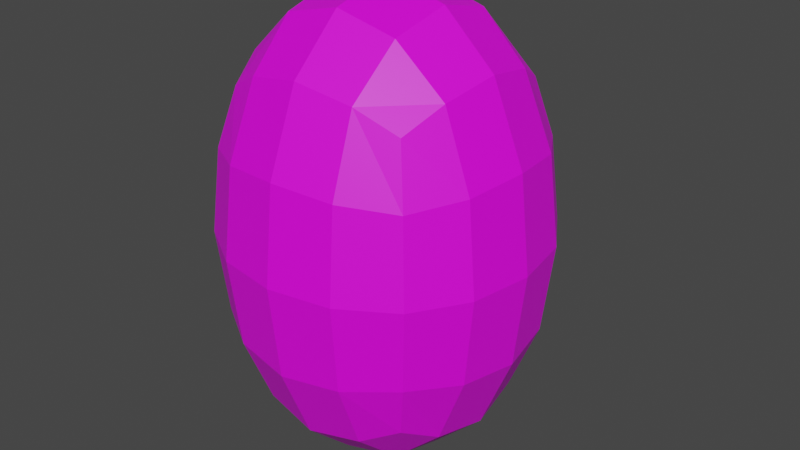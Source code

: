 # Source: ball.blend  (saved by Blender 3.3.6; exported with 4.5.12 LTS)
import bpy
from mathutils import Matrix  # noqa: F401  (used for matrix-valued properties, if any)

bpy.ops.wm.read_factory_settings(use_empty=True)
scene = bpy.context.scene
scene.name = 'Scene'

# ---- collections
col_collection = bpy.data.collections.new('Collection'); scene.collection.children.link(col_collection)

# ---- images (referenced by path relative to the original .blend; pixels are not part of the script)
import os
ASSET_DIR = os.environ.get("B2B_ASSET_DIR", "")  # directory of the original .blend (textures are referenced by path, not embedded)
HERE = os.path.dirname(os.path.abspath(__file__))  # packed textures are extracted next to this script under _unpacked/

def load_image(name, relpath, width, height, colorspace="sRGB"):
    """Load a texture the original file referenced (path relative to the .blend, or extracted next to this script)."""
    p = next((c for c in (os.path.join(HERE, relpath), os.path.join(ASSET_DIR, relpath)) if relpath and os.path.exists(c)), "")
    if p:
        img = bpy.data.images.load(p, check_existing=True)
        img.name = name
    else:  # same state as the original file: an image datablock whose file is absent (Cycles renders it pink)
        img = bpy.data.images.new(name, width, height)
        img.source = "FILE"
        img.filepath = "//" + (relpath or name)
    img.colorspace_settings.name = colorspace
    return img
img_image = load_image('image', 'image.png', 1024, 1024, 'sRGB')

# ---- materials (node trees are filled in below, after node groups)
mat_x = bpy.data.materials.new('材质')
mat_x.use_transparent_shadow = False
mat_x.preview_render_type = 'FLAT'

# ---- material node trees
mat_x.use_nodes = True; mat_x.node_tree.nodes.clear()
_N = mat_x.node_tree.nodes; _L = mat_x.node_tree.links
n0 = _N.new('ShaderNodeBsdfPrincipled'); n0.name = 'Principled BSDF'; n0.location = (10, 300)
n0.distribution = 'GGX'
n0.subsurface_method = 'RANDOM_WALK_SKIN'
n0.inputs[3].default_value = 1.45
n0.inputs[27].default_value = (0.0, 0.0, 0.0, 1.0)
n0.inputs[28].default_value = 1.0
n1 = _N.new('ShaderNodeOutputMaterial'); n1.name = 'Material Output'; n1.location = (300, 300)
n2 = _N.new('ShaderNodeTexImage'); n2.name = '图像纹理'; n2.location = (-460, 329)
n2.image = img_image
_L.new(n0.outputs[0], n1.inputs[0])
_L.new(n2.outputs[0], n0.inputs[0])
n1.is_active_output = True

# ---- world
world_world = bpy.data.worlds.new('World'); scene.world = world_world
world_world.use_nodes = True; world_world.node_tree.nodes.clear()
_N = world_world.node_tree.nodes; _L = world_world.node_tree.links
n0 = _N.new('ShaderNodeOutputWorld'); n0.name = 'World Output'; n0.location = (300, 300)
n1 = _N.new('ShaderNodeBackground'); n1.name = 'Background'; n1.location = (10, 300)
n1.inputs[0].default_value = (0.05088, 0.05088, 0.05088, 1.0)
_L.new(n1.outputs[0], n0.inputs[0])
n0.is_active_output = True
world_world.color = (0.05088, 0.05088, 0.05088)
world_world.use_sun_shadow = False
world_world.sun_shadow_jitter_overblur = 0.0

# ---- meshes
me_cube = bpy.data.meshes.new('Cube')
me_cube.from_pydata([(0.5, 0.5, 1.34), (0.5, 0.5, 0.3395), (0.5, -0.5, 1.34), (0.5, -0.5, 0.3395), (-0.5, 0.5, 1.34), (-0.5, 0.5, 0.3395), (-0.5, -0.5, 1.34), (-0.5, -0.5, 0.3395), (-0.5729, 0.2966, 0.2666), (-0.6096, 2.328e-08, 0.2299), (-0.5729, -0.2966, 0.2666), (0.2966, 0.5729, 0.2666), (5.588e-09, 0.6096, 0.2299), (-0.2966, 0.5729, 0.2666), (0.5729, 0.5729, 1.136), (0.6096, 0.6096, 0.8395), (0.5729, 0.5729, 0.5429), (-0.5729, -0.5729, 0.5429), (-0.6096, -0.6096, 0.8395), (-0.5729, -0.5729, 1.136), (0.5729, -0.5729, 1.136), (0.6096, -0.6096, 0.8395), (0.5729, -0.5729, 0.5429), (-0.5729, 0.5729, 1.136), (-0.6096, 0.6096, 0.8395), (-0.5729, 0.5729, 0.5429), (0.2966, -0.5729, 1.412), (-1.863e-09, -0.6096, 1.449), (-0.2966, -0.5729, 1.412), (0.5729, 0.2966, 1.412), (0.6096, 5.588e-09, 1.449), (0.5729, -0.2966, 1.412), (-0.2966, -0.5729, 0.2666), (-9.313e-10, -0.6096, 0.2299), (0.2966, -0.5729, 0.2666), (-0.5729, -0.2966, 1.412), (-0.6096, 1.397e-08, 1.449), (-0.5729, 0.2966, 1.412), (-0.2966, 0.5729, 1.412), (1.863e-09, 0.6096, 1.449), (0.2966, 0.5729, 1.412), (0.5729, -0.2966, 0.2666), (0.6096, 5.588e-09, 0.2299), (0.5729, 0.2966, 0.2666), (0.3162, 0.3162, 1.568), (5.588e-09, 0.3331, 1.621), (-0.3162, 0.3162, 1.568), (0.3331, 9.313e-10, 1.621), (-6.519e-09, 1.583e-08, 1.679), (-0.3331, 1.304e-08, 1.621), (0.3162, -0.3162, 1.568), (-1.118e-08, -0.3331, 1.621), (-0.3162, -0.3162, 1.568), (0.3162, -0.729, 0.5233), (0.3331, -0.7818, 0.8395), (0.3162, -0.729, 1.156), (-1.024e-08, -0.7818, 0.5064), (1.304e-08, -0.8395, 0.8395), (9.313e-09, -0.7818, 1.173), (-0.3162, -0.729, 0.5233), (-0.3331, -0.7818, 0.8395), (-0.3162, -0.729, 1.156), (-0.729, -0.3162, 0.5233), (-0.7818, -0.3331, 0.8395), (-0.729, -0.3162, 1.156), (-0.7818, 3.26e-08, 0.5064), (-0.8395, 1.77e-08, 0.8395), (-0.7818, 5.588e-09, 1.173), (-0.729, 0.3162, 0.5233), (-0.7818, 0.3331, 0.8395), (-0.729, 0.3162, 1.156), (-0.3162, 0.3162, 0.1105), (-7.451e-09, 0.3331, 0.05768), (0.3162, 0.3162, 0.1105), (-0.3331, -6.519e-09, 0.05768), (0.0, 1.863e-09, -5.96e-08), (0.3331, 1.304e-08, 0.05768), (-0.3162, -0.3162, 0.1105), (1.49e-08, -0.3331, 0.05768), (0.3162, -0.3162, 0.1105), (0.729, 0.3162, 0.5233), (0.7818, 0.3331, 0.8395), (0.729, 0.3162, 1.156), (0.7818, -6.519e-09, 0.5064), (0.8395, 1.676e-08, 0.8395), (0.7818, 1.676e-08, 1.173), (0.729, -0.3162, 0.5233), (0.7818, -0.3331, 0.8395), (0.729, -0.3162, 1.156), (-0.3162, 0.729, 0.5233), (-0.3331, 0.7818, 0.8395), (-0.3162, 0.729, 1.156), (2.142e-08, 0.7818, 0.5064), (1.304e-08, 0.8395, 0.8395), (-5.588e-09, 0.7818, 1.173), (0.3162, 0.729, 0.5233), (0.3331, 0.7818, 0.8395), (0.3162, 0.729, 1.156)], [], [(44, 45, 48, 47), (45, 46, 49, 48), (47, 48, 51, 50), (48, 49, 52, 51), (0, 40, 44, 29), (40, 39, 45, 44), (39, 38, 46, 45), (38, 4, 37, 46), (46, 37, 36, 49), (49, 36, 35, 52), (52, 35, 6, 28), (51, 52, 28, 27), (50, 51, 27, 26), (31, 50, 26, 2), (30, 47, 50, 31), (29, 44, 47, 30), (53, 54, 57, 56), (54, 55, 58, 57), (56, 57, 60, 59), (57, 58, 61, 60), (3, 22, 53, 34), (22, 21, 54, 53), (21, 20, 55, 54), (20, 2, 26, 55), (55, 26, 27, 58), (58, 27, 28, 61), (61, 28, 6, 19), (60, 61, 19, 18), (59, 60, 18, 17), (32, 59, 17, 7), (33, 56, 59, 32), (34, 53, 56, 33), (62, 63, 66, 65), (63, 64, 67, 66), (65, 66, 69, 68), (66, 67, 70, 69), (7, 17, 62, 10), (17, 18, 63, 62), (18, 19, 64, 63), (19, 6, 35, 64), (64, 35, 36, 67), (67, 36, 37, 70), (70, 37, 4, 23), (69, 70, 23, 24), (68, 69, 24, 25), (8, 68, 25, 5), (9, 65, 68, 8), (10, 62, 65, 9), (71, 72, 75, 74), (72, 73, 76, 75), (74, 75, 78, 77), (75, 76, 79, 78), (5, 13, 71, 8), (13, 12, 72, 71), (12, 11, 73, 72), (11, 1, 43, 73), (73, 43, 42, 76), (76, 42, 41, 79), (79, 41, 3, 34), (78, 79, 34, 33), (77, 78, 33, 32), (10, 77, 32, 7), (9, 74, 77, 10), (8, 71, 74, 9), (80, 81, 84, 83), (81, 82, 85, 84), (83, 84, 87, 86), (84, 85, 88, 87), (1, 16, 80, 43), (16, 15, 81, 80), (15, 14, 82, 81), (14, 0, 29, 82), (82, 29, 30, 85), (85, 30, 31, 88), (88, 31, 2, 20), (87, 88, 20, 21), (86, 87, 21, 22), (41, 86, 22, 3), (42, 83, 86, 41), (43, 80, 83, 42), (89, 90, 93, 92), (90, 91, 94, 93), (92, 93, 96, 95), (93, 94, 97, 96), (5, 25, 89, 13), (25, 24, 90, 89), (24, 23, 91, 90), (23, 4, 38, 91), (91, 38, 39, 94), (94, 39, 40, 97), (97, 40, 0, 14), (96, 97, 14, 15), (95, 96, 15, 16), (11, 95, 16, 1), (12, 92, 95, 11), (13, 89, 92, 12)])
_uv = me_cube.uv_layers.new(name='UVMap')
_uv.uv.foreach_set('vector', [0.2939, 0.2574, 0.2687, 0.2764, 0.25, 0.25, 0.2764, 0.2313, 0.2687, 0.2764, 0.2426, 0.2939, 0.2236, 0.2687, 0.25, 0.25, 0.2764, 0.2313, 0.25, 0.25, 0.2313, 0.2236, 0.2574, 0.2061, 0.25, 0.25, 0.2236, 0.2687, 0.2061, 0.2426, 0.2313, 0.2236, 0.3309, 0.2637, 0.313, 0.2826, 0.2939, 0.2574, 0.3202, 0.24, 0.313, 0.2826, 0.2876, 0.3029, 0.2687, 0.2764, 0.2939, 0.2574, 0.2876, 0.3029, 0.26, 0.3202, 0.2426, 0.2939, 0.2687, 0.2764, 0.26, 0.3202, 0.2363, 0.3309, 0.2174, 0.313, 0.2426, 0.2939, 0.2426, 0.2939, 0.2174, 0.313, 0.1971, 0.2876, 0.2236, 0.2687, 0.2236, 0.2687, 0.1971, 0.2876, 0.1798, 0.26, 0.2061, 0.2426, 0.2061, 0.2426, 0.1798, 0.26, 0.1691, 0.2363, 0.187, 0.2174, 0.2313, 0.2236, 0.2061, 0.2426, 0.187, 0.2174, 0.2124, 0.1971, 0.2574, 0.2061, 0.2313, 0.2236, 0.2124, 0.1971, 0.24, 0.1798, 0.2826, 0.187, 0.2574, 0.2061, 0.24, 0.1798, 0.2637, 0.1691, 0.3029, 0.2124, 0.2764, 0.2313, 0.2574, 0.2061, 0.2826, 0.187, 0.3202, 0.24, 0.2939, 0.2574, 0.2764, 0.2313, 0.3029, 0.2124, 0.8659, 0.2746, 0.9224, 0.2868, 0.8956, 0.3534, 0.8437, 0.3166, 0.2167, 0.09378, 0.2277, 0.145, 0.1897, 0.165, 0.1563, 0.1181, 0.8437, 0.3166, 0.8956, 0.3534, 0.8415, 0.4006, 0.8114, 0.3513, 0.1563, 0.1181, 0.1897, 0.165, 0.1582, 0.1943, 0.1135, 0.1671, 0.8393, 0.2349, 0.8709, 0.2295, 0.8659, 0.2746, 0.8275, 0.2611, 0.8709, 0.2295, 0.9224, 0.2208, 0.9224, 0.2868, 0.8659, 0.2746, 0.2765, 0.09378, 0.2686, 0.1404, 0.2277, 0.145, 0.2167, 0.09378, 0.2686, 0.1404, 0.2637, 0.1691, 0.24, 0.1798, 0.2277, 0.145, 0.2277, 0.145, 0.24, 0.1798, 0.2124, 0.1971, 0.1897, 0.165, 0.1897, 0.165, 0.2124, 0.1971, 0.187, 0.2174, 0.1582, 0.1943, 0.1582, 0.1943, 0.187, 0.2174, 0.1691, 0.2363, 0.1404, 0.2314, 0.1135, 0.1671, 0.1582, 0.1943, 0.1404, 0.2314, 0.09378, 0.2235, 0.8114, 0.3513, 0.8415, 0.4006, 0.7792, 0.4224, 0.7705, 0.3709, 0.786, 0.3195, 0.8114, 0.3513, 0.7705, 0.3709, 0.7651, 0.3393, 0.8084, 0.2914, 0.8437, 0.3166, 0.8114, 0.3513, 0.786, 0.3195, 0.8275, 0.2611, 0.8659, 0.2746, 0.8437, 0.3166, 0.8084, 0.2914, 0.7254, 0.3659, 0.7132, 0.4224, 0.6466, 0.3956, 0.6834, 0.3437, 0.09378, 0.2833, 0.145, 0.2723, 0.165, 0.3103, 0.1181, 0.3437, 0.6834, 0.3437, 0.6466, 0.3956, 0.5994, 0.3415, 0.6487, 0.3114, 0.1181, 0.3437, 0.165, 0.3103, 0.1943, 0.3418, 0.1671, 0.3865, 0.7651, 0.3393, 0.7705, 0.3709, 0.7254, 0.3659, 0.7389, 0.3275, 0.7705, 0.3709, 0.7792, 0.4224, 0.7132, 0.4224, 0.7254, 0.3659, 0.09378, 0.2235, 0.1404, 0.2314, 0.145, 0.2723, 0.09378, 0.2833, 0.1404, 0.2314, 0.1691, 0.2363, 0.1798, 0.26, 0.145, 0.2723, 0.145, 0.2723, 0.1798, 0.26, 0.1971, 0.2876, 0.165, 0.3103, 0.165, 0.3103, 0.1971, 0.2876, 0.2174, 0.313, 0.1943, 0.3418, 0.1943, 0.3418, 0.2174, 0.313, 0.2363, 0.3309, 0.2314, 0.3596, 0.1671, 0.3865, 0.1943, 0.3418, 0.2314, 0.3596, 0.2235, 0.4062, 0.6487, 0.3114, 0.5994, 0.3415, 0.5776, 0.2792, 0.6291, 0.2705, 0.6805, 0.286, 0.6487, 0.3114, 0.6291, 0.2705, 0.6607, 0.2651, 0.7086, 0.3084, 0.6834, 0.3437, 0.6487, 0.3114, 0.6805, 0.286, 0.7389, 0.3275, 0.7254, 0.3659, 0.6834, 0.3437, 0.7086, 0.3084, 0.7016, 0.2582, 0.7209, 0.2293, 0.75, 0.25, 0.7293, 0.2791, 0.7209, 0.2293, 0.7418, 0.2016, 0.7707, 0.2209, 0.75, 0.25, 0.7293, 0.2791, 0.75, 0.25, 0.7791, 0.2707, 0.7582, 0.2984, 0.75, 0.25, 0.7707, 0.2209, 0.7984, 0.2418, 0.7791, 0.2707, 0.6607, 0.2651, 0.6725, 0.2389, 0.7016, 0.2582, 0.6805, 0.286, 0.6725, 0.2389, 0.6916, 0.2086, 0.7209, 0.2293, 0.7016, 0.2582, 0.6916, 0.2086, 0.714, 0.1805, 0.7418, 0.2016, 0.7209, 0.2293, 0.714, 0.1805, 0.7349, 0.1607, 0.7611, 0.1725, 0.7418, 0.2016, 0.7418, 0.2016, 0.7611, 0.1725, 0.7914, 0.1916, 0.7707, 0.2209, 0.7707, 0.2209, 0.7914, 0.1916, 0.8195, 0.214, 0.7984, 0.2418, 0.7984, 0.2418, 0.8195, 0.214, 0.8393, 0.2349, 0.8275, 0.2611, 0.7791, 0.2707, 0.7984, 0.2418, 0.8275, 0.2611, 0.8084, 0.2914, 0.7582, 0.2984, 0.7791, 0.2707, 0.8084, 0.2914, 0.786, 0.3195, 0.7389, 0.3275, 0.7582, 0.2984, 0.786, 0.3195, 0.7651, 0.3393, 0.7086, 0.3084, 0.7293, 0.2791, 0.7582, 0.2984, 0.7389, 0.3275, 0.6805, 0.286, 0.7016, 0.2582, 0.7293, 0.2791, 0.7086, 0.3084, 0.7746, 0.1341, 0.7868, 0.07763, 0.8534, 0.1044, 0.8166, 0.1563, 0.4062, 0.2167, 0.355, 0.2277, 0.335, 0.1897, 0.3819, 0.1563, 0.8166, 0.1563, 0.8534, 0.1044, 0.9006, 0.1585, 0.8513, 0.1886, 0.3819, 0.1563, 0.335, 0.1897, 0.3057, 0.1582, 0.3329, 0.1135, 0.7349, 0.1607, 0.7295, 0.1291, 0.7746, 0.1341, 0.7611, 0.1725, 0.7295, 0.1291, 0.7208, 0.07763, 0.7868, 0.07763, 0.7746, 0.1341, 0.4062, 0.2765, 0.3596, 0.2686, 0.355, 0.2277, 0.4062, 0.2167, 0.3596, 0.2686, 0.3309, 0.2637, 0.3202, 0.24, 0.355, 0.2277, 0.355, 0.2277, 0.3202, 0.24, 0.3029, 0.2124, 0.335, 0.1897, 0.335, 0.1897, 0.3029, 0.2124, 0.2826, 0.187, 0.3057, 0.1582, 0.3057, 0.1582, 0.2826, 0.187, 0.2637, 0.1691, 0.2686, 0.1404, 0.3329, 0.1135, 0.3057, 0.1582, 0.2686, 0.1404, 0.2765, 0.09378, 0.8513, 0.1886, 0.9006, 0.1585, 0.9224, 0.2208, 0.8709, 0.2295, 0.8195, 0.214, 0.8513, 0.1886, 0.8709, 0.2295, 0.8393, 0.2349, 0.7914, 0.1916, 0.8166, 0.1563, 0.8513, 0.1886, 0.8195, 0.214, 0.7611, 0.1725, 0.7746, 0.1341, 0.8166, 0.1563, 0.7914, 0.1916, 0.6341, 0.2254, 0.5776, 0.2132, 0.6044, 0.1466, 0.6563, 0.1834, 0.2833, 0.4062, 0.2723, 0.355, 0.3103, 0.335, 0.3437, 0.3819, 0.6563, 0.1834, 0.6044, 0.1466, 0.6585, 0.09937, 0.6886, 0.1487, 0.3437, 0.3819, 0.3103, 0.335, 0.3418, 0.3057, 0.3865, 0.3329, 0.6607, 0.2651, 0.6291, 0.2705, 0.6341, 0.2254, 0.6725, 0.2389, 0.6291, 0.2705, 0.5776, 0.2792, 0.5776, 0.2132, 0.6341, 0.2254, 0.2235, 0.4062, 0.2314, 0.3596, 0.2723, 0.355, 0.2833, 0.4062, 0.2314, 0.3596, 0.2363, 0.3309, 0.26, 0.3202, 0.2723, 0.355, 0.2723, 0.355, 0.26, 0.3202, 0.2876, 0.3029, 0.3103, 0.335, 0.3103, 0.335, 0.2876, 0.3029, 0.313, 0.2826, 0.3418, 0.3057, 0.3418, 0.3057, 0.313, 0.2826, 0.3309, 0.2637, 0.3596, 0.2686, 0.3865, 0.3329, 0.3418, 0.3057, 0.3596, 0.2686, 0.4062, 0.2765, 0.6886, 0.1487, 0.6585, 0.09937, 0.7208, 0.07763, 0.7295, 0.1291, 0.714, 0.1805, 0.6886, 0.1487, 0.7295, 0.1291, 0.7349, 0.1607, 0.6916, 0.2086, 0.6563, 0.1834, 0.6886, 0.1487, 0.714, 0.1805, 0.6725, 0.2389, 0.6341, 0.2254, 0.6563, 0.1834, 0.6916, 0.2086])
_ca = me_cube.color_attributes.new('顶点色', 'BYTE_COLOR', 'CORNER')
_ca.data.foreach_set('color', [1.0, 1.0, 1.0, 1.0, 1.0, 1.0, 1.0, 1.0, 1.0, 1.0, 1.0, 1.0, 1.0, 1.0, 1.0, 1.0, 1.0, 1.0, 1.0, 1.0, 1.0, 1.0, 1.0, 1.0, 1.0, 1.0, 1.0, 1.0, 1.0, 1.0, 1.0, 1.0, 1.0, 1.0, 1.0, 1.0, 1.0, 1.0, 1.0, 1.0, 1.0, 1.0, 1.0, 1.0, 1.0, 1.0, 1.0, 1.0, 1.0, 1.0, 1.0, 1.0, 1.0, 1.0, 1.0, 1.0, 1.0, 1.0, 1.0, 1.0, 1.0, 1.0, 1.0, 1.0, 1.0, 1.0, 1.0, 1.0, 1.0, 1.0, 1.0, 1.0, 1.0, 1.0, 1.0, 1.0, 1.0, 1.0, 1.0, 1.0, 1.0, 1.0, 1.0, 1.0, 1.0, 1.0, 1.0, 1.0, 1.0, 1.0, 1.0, 1.0, 1.0, 1.0, 1.0, 1.0, 1.0, 1.0, 1.0, 1.0, 1.0, 1.0, 1.0, 1.0, 1.0, 1.0, 1.0, 1.0, 1.0, 1.0, 1.0, 1.0, 1.0, 1.0, 1.0, 1.0, 1.0, 1.0, 1.0, 1.0, 1.0, 1.0, 1.0, 1.0, 1.0, 1.0, 1.0, 1.0, 1.0, 1.0, 1.0, 1.0, 1.0, 1.0, 1.0, 1.0, 1.0, 1.0, 1.0, 1.0, 1.0, 1.0, 1.0, 1.0, 1.0, 1.0, 1.0, 1.0, 1.0, 1.0, 1.0, 1.0, 1.0, 1.0, 1.0, 1.0, 1.0, 1.0, 1.0, 1.0, 1.0, 1.0, 1.0, 1.0, 1.0, 1.0, 1.0, 1.0, 1.0, 1.0, 1.0, 1.0, 1.0, 1.0, 1.0, 1.0, 1.0, 1.0, 1.0, 1.0, 1.0, 1.0, 1.0, 1.0, 1.0, 1.0, 1.0, 1.0, 1.0, 1.0, 1.0, 1.0, 1.0, 1.0, 1.0, 1.0, 1.0, 1.0, 1.0, 1.0, 1.0, 1.0, 1.0, 1.0, 1.0, 1.0, 1.0, 1.0, 1.0, 1.0, 1.0, 1.0, 1.0, 1.0, 1.0, 1.0, 1.0, 1.0, 1.0, 1.0, 1.0, 1.0, 1.0, 1.0, 1.0, 1.0, 1.0, 1.0, 1.0, 1.0, 1.0, 1.0, 1.0, 1.0, 1.0, 1.0, 1.0, 1.0, 1.0, 1.0, 1.0, 1.0, 1.0, 1.0, 1.0, 1.0, 1.0, 1.0, 1.0, 1.0, 1.0, 1.0, 1.0, 1.0, 1.0, 1.0, 1.0, 1.0, 1.0, 1.0, 1.0, 1.0, 1.0, 1.0, 1.0, 1.0, 1.0, 1.0, 1.0, 1.0, 1.0, 1.0, 1.0, 1.0, 1.0, 1.0, 1.0, 1.0, 1.0, 1.0, 1.0, 1.0, 1.0, 1.0, 1.0, 1.0, 1.0, 1.0, 1.0, 1.0, 1.0, 1.0, 1.0, 1.0, 1.0, 1.0, 1.0, 1.0, 1.0, 1.0, 1.0, 1.0, 1.0, 1.0, 1.0, 1.0, 1.0, 1.0, 1.0, 1.0, 1.0, 1.0, 1.0, 1.0, 1.0, 1.0, 1.0, 1.0, 1.0, 1.0, 1.0, 1.0, 1.0, 1.0, 1.0, 1.0, 1.0, 1.0, 1.0, 1.0, 1.0, 1.0, 1.0, 1.0, 1.0, 1.0, 1.0, 1.0, 1.0, 1.0, 1.0, 1.0, 1.0, 1.0, 1.0, 1.0, 1.0, 1.0, 1.0, 1.0, 1.0, 1.0, 1.0, 1.0, 1.0, 1.0, 1.0, 1.0, 1.0, 1.0, 1.0, 1.0, 1.0, 1.0, 1.0, 1.0, 1.0, 1.0, 1.0, 1.0, 1.0, 1.0, 1.0, 1.0, 1.0, 1.0, 1.0, 1.0, 1.0, 1.0, 1.0, 1.0, 1.0, 1.0, 1.0, 1.0, 1.0, 1.0, 1.0, 1.0, 1.0, 1.0, 1.0, 1.0, 1.0, 1.0, 1.0, 1.0, 1.0, 1.0, 1.0, 1.0, 1.0, 1.0, 1.0, 1.0, 1.0, 1.0, 1.0, 1.0, 1.0, 1.0, 1.0, 1.0, 1.0, 1.0, 1.0, 1.0, 1.0, 1.0, 1.0, 1.0, 1.0, 1.0, 1.0, 1.0, 1.0, 1.0, 1.0, 1.0, 1.0, 1.0, 1.0, 1.0, 1.0, 1.0, 1.0, 1.0, 1.0, 1.0, 1.0, 1.0, 1.0, 1.0, 1.0, 1.0, 1.0, 1.0, 1.0, 1.0, 1.0, 1.0, 1.0, 1.0, 1.0, 1.0, 1.0, 1.0, 1.0, 1.0, 1.0, 1.0, 1.0, 1.0, 1.0, 1.0, 1.0, 1.0, 1.0, 1.0, 1.0, 1.0, 1.0, 1.0, 1.0, 1.0, 1.0, 1.0, 1.0, 1.0, 1.0, 1.0, 1.0, 1.0, 1.0, 1.0, 1.0, 1.0, 1.0, 1.0, 1.0, 1.0, 1.0, 1.0, 1.0, 1.0, 1.0, 1.0, 1.0, 1.0, 1.0, 1.0, 1.0, 1.0, 1.0, 1.0, 1.0, 1.0, 1.0, 1.0, 1.0, 1.0, 1.0, 1.0, 1.0, 1.0, 1.0, 1.0, 1.0, 1.0, 1.0, 1.0, 1.0, 1.0, 1.0, 1.0, 1.0, 1.0, 1.0, 1.0, 1.0, 1.0, 1.0, 1.0, 1.0, 1.0, 1.0, 1.0, 1.0, 1.0, 1.0, 1.0, 1.0, 1.0, 1.0, 1.0, 1.0, 1.0, 1.0, 1.0, 1.0, 1.0, 1.0, 1.0, 1.0, 1.0, 1.0, 1.0, 1.0, 1.0, 1.0, 1.0, 1.0, 1.0, 1.0, 1.0, 1.0, 1.0, 1.0, 1.0, 1.0, 1.0, 1.0, 1.0, 1.0, 1.0, 1.0, 1.0, 1.0, 1.0, 1.0, 1.0, 1.0, 1.0, 1.0, 1.0, 1.0, 1.0, 1.0, 1.0, 1.0, 1.0, 1.0, 1.0, 1.0, 1.0, 1.0, 1.0, 1.0, 1.0, 1.0, 1.0, 1.0, 1.0, 1.0, 1.0, 1.0, 1.0, 1.0, 1.0, 1.0, 1.0, 1.0, 1.0, 1.0, 1.0, 1.0, 1.0, 1.0, 1.0, 1.0, 1.0, 1.0, 1.0, 1.0, 1.0, 1.0, 1.0, 1.0, 1.0, 1.0, 1.0, 1.0, 1.0, 1.0, 1.0, 1.0, 1.0, 1.0, 1.0, 1.0, 1.0, 1.0, 1.0, 1.0, 1.0, 1.0, 1.0, 1.0, 1.0, 1.0, 1.0, 1.0, 1.0, 1.0, 1.0, 1.0, 1.0, 1.0, 1.0, 1.0, 1.0, 1.0, 1.0, 1.0, 1.0, 1.0, 1.0, 1.0, 1.0, 1.0, 1.0, 1.0, 1.0, 1.0, 1.0, 1.0, 1.0, 1.0, 1.0, 1.0, 1.0, 1.0, 1.0, 1.0, 1.0, 1.0, 1.0, 1.0, 1.0, 1.0, 1.0, 1.0, 1.0, 1.0, 1.0, 1.0, 1.0, 1.0, 1.0, 1.0, 1.0, 1.0, 1.0, 1.0, 1.0, 1.0, 1.0, 1.0, 1.0, 1.0, 1.0, 1.0, 1.0, 1.0, 1.0, 1.0, 1.0, 1.0, 1.0, 1.0, 1.0, 1.0, 1.0, 1.0, 1.0, 1.0, 1.0, 1.0, 1.0, 1.0, 1.0, 1.0, 1.0, 1.0, 1.0, 1.0, 1.0, 1.0, 1.0, 1.0, 1.0, 1.0, 1.0, 1.0, 1.0, 1.0, 1.0, 1.0, 1.0, 1.0, 1.0, 1.0, 1.0, 1.0, 1.0, 1.0, 1.0, 1.0, 1.0, 1.0, 1.0, 1.0, 1.0, 1.0, 1.0, 1.0, 1.0, 1.0, 1.0, 1.0, 1.0, 1.0, 1.0, 1.0, 1.0, 1.0, 1.0, 1.0, 1.0, 1.0, 1.0, 1.0, 1.0, 1.0, 1.0, 1.0, 1.0, 1.0, 1.0, 1.0, 1.0, 1.0, 1.0, 1.0, 1.0, 1.0, 1.0, 1.0, 1.0, 1.0, 1.0, 1.0, 1.0, 1.0, 1.0, 1.0, 1.0, 1.0, 1.0, 1.0, 1.0, 1.0, 1.0, 1.0, 1.0, 1.0, 1.0, 1.0, 1.0, 1.0, 1.0, 1.0, 1.0, 1.0, 1.0, 1.0, 1.0, 1.0, 1.0, 1.0, 1.0, 1.0, 1.0, 1.0, 1.0, 1.0, 1.0, 1.0, 1.0, 1.0, 1.0, 1.0, 1.0, 1.0, 1.0, 1.0, 1.0, 1.0, 1.0, 1.0, 1.0, 1.0, 1.0, 1.0, 1.0, 1.0, 1.0, 1.0, 1.0, 1.0, 1.0, 1.0, 1.0, 1.0, 1.0, 1.0, 1.0, 1.0, 1.0, 1.0, 1.0, 1.0, 1.0, 1.0, 1.0, 1.0, 1.0, 1.0, 1.0, 1.0, 1.0, 1.0, 1.0, 1.0, 1.0, 1.0, 1.0, 1.0, 1.0, 1.0, 1.0, 1.0, 1.0, 1.0, 1.0, 1.0, 1.0, 1.0, 1.0, 1.0, 1.0, 1.0, 1.0, 1.0, 1.0, 1.0, 1.0, 1.0, 1.0, 1.0, 1.0, 1.0, 1.0, 1.0, 1.0, 1.0, 1.0, 1.0, 1.0, 1.0, 1.0, 1.0, 1.0, 1.0, 1.0, 1.0, 1.0, 1.0, 1.0, 1.0, 1.0, 1.0, 1.0, 1.0, 1.0, 1.0, 1.0, 1.0, 1.0, 1.0, 1.0, 1.0, 1.0, 1.0, 1.0, 1.0, 1.0, 1.0, 1.0, 1.0, 1.0, 1.0, 1.0, 1.0, 1.0, 1.0, 1.0, 1.0, 1.0, 1.0, 1.0, 1.0, 1.0, 1.0, 1.0, 1.0, 1.0, 1.0, 1.0, 1.0, 1.0, 1.0, 1.0, 1.0, 1.0, 1.0, 1.0, 1.0, 1.0, 1.0, 1.0, 1.0, 1.0, 1.0, 1.0, 1.0, 1.0, 1.0, 1.0, 1.0, 1.0, 1.0, 1.0, 1.0, 1.0, 1.0, 1.0, 1.0, 1.0, 1.0, 1.0, 1.0, 1.0, 1.0, 1.0, 1.0, 1.0, 1.0, 1.0, 1.0, 1.0, 1.0, 1.0, 1.0, 1.0, 1.0, 1.0, 1.0, 1.0, 1.0, 1.0, 1.0, 1.0, 1.0, 1.0, 1.0, 1.0, 1.0, 1.0, 1.0, 1.0, 1.0, 1.0, 1.0, 1.0, 1.0, 1.0, 1.0, 1.0, 1.0, 1.0, 1.0, 1.0, 1.0, 1.0, 1.0, 1.0, 1.0, 1.0, 1.0, 1.0, 1.0, 1.0, 1.0, 1.0, 1.0, 1.0, 1.0, 1.0, 1.0, 1.0, 1.0, 1.0, 1.0, 1.0, 1.0, 1.0, 1.0, 1.0, 1.0, 1.0, 1.0, 1.0, 1.0, 1.0, 1.0, 1.0, 1.0, 1.0, 1.0, 1.0, 1.0, 1.0, 1.0, 1.0, 1.0, 1.0, 1.0, 1.0, 1.0, 1.0, 1.0, 1.0, 1.0, 1.0, 1.0, 1.0, 1.0, 1.0, 1.0, 1.0, 1.0, 1.0, 1.0, 1.0, 1.0, 1.0, 1.0, 1.0, 1.0, 1.0, 1.0, 1.0, 1.0, 1.0, 1.0, 1.0, 1.0, 1.0, 1.0, 1.0, 1.0, 1.0, 1.0, 1.0, 1.0, 1.0, 1.0, 1.0, 1.0, 1.0, 1.0, 1.0, 1.0, 1.0, 1.0, 1.0, 1.0, 1.0, 1.0, 1.0, 1.0, 1.0, 1.0, 1.0, 1.0, 1.0, 1.0, 1.0, 1.0, 1.0, 1.0, 1.0, 1.0, 1.0, 1.0, 1.0, 1.0, 1.0, 1.0, 1.0, 1.0, 1.0, 1.0, 1.0, 1.0, 1.0, 1.0, 1.0, 1.0, 1.0, 1.0, 1.0, 1.0, 1.0, 1.0, 1.0, 1.0, 1.0, 1.0, 1.0, 1.0, 1.0, 1.0, 1.0, 1.0, 1.0, 1.0, 1.0, 1.0, 1.0, 1.0, 1.0, 1.0, 1.0, 1.0, 1.0, 1.0, 1.0, 1.0, 1.0, 1.0, 1.0, 1.0, 1.0, 1.0, 1.0, 1.0, 1.0, 1.0, 1.0, 1.0, 1.0, 1.0, 1.0, 1.0, 1.0, 1.0, 1.0, 1.0, 1.0, 1.0, 1.0, 1.0, 1.0, 1.0, 1.0, 1.0, 1.0, 1.0, 1.0, 1.0, 1.0, 1.0, 1.0, 1.0, 1.0, 1.0, 1.0, 1.0, 1.0, 1.0, 1.0, 1.0, 1.0, 1.0, 1.0, 1.0, 1.0, 1.0, 1.0, 1.0, 1.0, 1.0, 1.0, 1.0, 1.0, 1.0, 1.0, 1.0, 1.0, 1.0, 1.0, 1.0, 1.0, 1.0, 1.0, 1.0, 1.0, 1.0, 1.0, 1.0, 1.0, 1.0, 1.0, 1.0, 1.0, 1.0, 1.0, 1.0, 1.0, 1.0, 1.0, 1.0, 1.0, 1.0, 1.0, 1.0, 1.0, 1.0, 1.0, 1.0, 1.0, 1.0, 1.0, 1.0, 1.0, 1.0, 1.0, 1.0, 1.0, 1.0, 1.0, 1.0, 1.0, 1.0, 1.0, 1.0, 1.0, 1.0, 1.0, 1.0, 1.0, 1.0, 1.0, 1.0, 1.0, 1.0, 1.0, 1.0, 1.0, 1.0, 1.0, 1.0, 1.0, 1.0, 1.0, 1.0, 1.0, 1.0, 1.0, 1.0, 1.0, 1.0, 1.0, 1.0, 1.0, 1.0, 1.0, 1.0, 1.0, 1.0, 1.0, 1.0, 1.0, 1.0, 1.0, 1.0, 1.0, 1.0, 1.0, 1.0, 1.0, 1.0, 1.0, 1.0, 1.0, 1.0, 1.0, 1.0, 1.0, 1.0, 1.0, 1.0, 1.0, 1.0, 1.0, 1.0, 1.0, 1.0, 1.0, 1.0, 1.0, 1.0, 1.0, 1.0, 1.0, 1.0, 1.0, 1.0, 1.0, 1.0, 1.0, 1.0, 1.0, 1.0, 1.0, 1.0, 1.0, 1.0, 1.0, 1.0, 1.0, 1.0, 1.0, 1.0, 1.0, 1.0, 1.0, 1.0, 1.0, 1.0, 1.0, 1.0, 1.0, 1.0, 1.0, 1.0, 1.0, 1.0, 1.0, 1.0, 1.0, 1.0, 1.0, 1.0, 1.0, 1.0, 1.0, 1.0, 1.0, 1.0, 1.0, 1.0, 1.0, 1.0, 1.0, 1.0, 1.0, 1.0, 1.0, 1.0, 1.0, 1.0, 1.0, 1.0, 1.0, 1.0, 1.0, 1.0, 1.0, 1.0, 1.0, 1.0, 1.0, 1.0, 1.0, 1.0, 1.0, 1.0, 1.0, 1.0, 1.0, 1.0, 1.0, 1.0, 1.0, 1.0, 1.0, 1.0, 1.0, 1.0, 1.0, 1.0, 1.0, 1.0, 1.0, 1.0, 1.0, 1.0, 1.0, 1.0, 1.0, 1.0, 1.0, 1.0, 1.0, 1.0, 1.0, 1.0, 1.0, 1.0, 1.0, 1.0, 1.0, 1.0, 1.0, 1.0, 1.0, 1.0, 1.0, 1.0, 1.0, 1.0, 1.0, 1.0, 1.0, 1.0, 1.0, 1.0, 1.0, 1.0, 1.0, 1.0, 1.0, 1.0, 1.0, 1.0, 1.0, 1.0, 1.0, 1.0, 1.0, 1.0, 1.0, 1.0, 1.0, 1.0, 1.0, 1.0, 1.0, 1.0, 1.0, 1.0, 1.0, 1.0, 1.0, 1.0, 1.0, 1.0, 1.0, 1.0, 1.0, 1.0, 1.0])
me_cube.materials.append(mat_x)
me_cube.use_mirror_vertex_groups = False
me_cube.update()
arm_x = bpy.data.armatures.new('骨架')  # bones are not reproduced

# ---- objects
ob_cube = bpy.data.objects.new('Cube', me_cube)
ob_x = bpy.data.objects.new('骨架', arm_x)

# ---- transforms, parenting, visibility, modifiers, constraints
ob_cube.parent = ob_x
ob_cube.location = (0.0, -7.451e-09, 0.0)
ob_cube.scale = (1.0, 1.0, 1.513)
ob_cube.lock_rotations_4d = False
ob_cube.empty_display_type = 'ARROWS'
ob_cube.lineart.crease_threshold = 0.0
_vg = ob_cube.vertex_groups.new(name='1')
for _i, _w in zip([0, 1, 2, 3, 4, 5, 6, 7, 8, 9, 10, 11, 12, 13, 14, 15, 16, 17, 18, 19, 20, 21, 22, 23, 24, 25, 26, 27, 28, 29, 30, 31, 32, 33, 34, 35, 36, 37, 38, 39, 40, 41, 42, 43, 53, 54, 55, 56, 57, 58, 59, 60, 61, 62, 63, 64, 65, 66, 67, 68, 69, 70, 71, 72, 73, 74, 75, 76, 77, 78, 79, 80, 81, 82, 83, 84, 85, 86, 87, 88, 89, 90, 91, 92, 93, 94, 95, 96, 97], [0.07195, 0.9131, 0.07355, 0.9135, 0.06343, 0.8562, 0.06315, 0.855, 0.8936, 0.9087, 0.8926, 0.9333, 0.9313, 0.9026, 0.1603, 0.4859, 0.8177, 0.715, 0.2945, 0.1221, 0.161, 0.4859, 0.8182, 0.1223, 0.2947, 0.7149, 0.04624, 0.02614, 0.04176, 0.04501, 0.0261, 0.04701, 0.9045, 0.9325, 0.9324, 0.04123, 0.02716, 0.04198, 0.04026, 0.02691, 0.04756, 0.946, 0.9582, 0.9452, 0.811, 0.4516, 0.14, 0.7912, 0.3296, 0.1137, 0.7503, 0.2999, 0.1151, 0.7281, 0.2898, 0.1127, 0.7432, 0.2868, 0.1056, 0.7288, 0.2899, 0.113, 0.9554, 0.9796, 0.9754, 0.9713, 1.0, 0.9876, 0.9563, 0.9798, 0.9751, 0.8457, 0.4957, 0.1451, 0.8627, 0.4979, 0.1323, 0.8464, 0.4959, 0.1459, 0.7495, 0.2997, 0.1148, 0.7909, 0.3292, 0.1141, 0.8119, 0.4516, 0.1398]): _vg.add([_i], _w, 'REPLACE')
_vg = ob_cube.vertex_groups.new(name='2')
for _i, _w in zip([0, 1, 2, 3, 4, 5, 6, 7, 8, 9, 10, 11, 12, 13, 14, 15, 16, 17, 18, 19, 20, 21, 22, 23, 24, 25, 26, 27, 28, 29, 30, 31, 32, 33, 34, 35, 36, 37, 38, 39, 40, 41, 42, 43, 44, 45, 46, 47, 48, 49, 50, 51, 52, 53, 54, 55, 56, 57, 58, 59, 60, 61, 62, 63, 64, 65, 66, 67, 68, 69, 70, 71, 74, 77, 80, 81, 82, 83, 84, 85, 86, 87, 88, 89, 90, 91, 92, 93, 94, 95, 96, 97], [0.928, 0.08688, 0.9265, 0.08646, 0.9366, 0.1438, 0.9369, 0.145, 0.1064, 0.0913, 0.1074, 0.06672, 0.06867, 0.09744, 0.8397, 0.5141, 0.1823, 0.285, 0.7055, 0.8779, 0.839, 0.5141, 0.1818, 0.8777, 0.7053, 0.2851, 0.9519, 0.9619, 0.9541, 0.9525, 0.962, 0.9515, 0.09549, 0.06748, 0.06759, 0.9544, 0.9614, 0.954, 0.9549, 0.9615, 0.9512, 0.054, 0.03361, 0.05484, 0.981, 0.9885, 0.98, 0.9898, 0.9999, 0.9874, 0.9813, 0.9885, 0.9796, 0.189, 0.5484, 0.86, 0.2088, 0.6704, 0.8863, 0.2497, 0.7001, 0.8849, 0.2719, 0.7102, 0.8873, 0.2568, 0.7132, 0.8944, 0.2712, 0.7101, 0.887, 0.03917, 0.00735, 0.03735, 0.1543, 0.5043, 0.8549, 0.1373, 0.5021, 0.8677, 0.1536, 0.5041, 0.8541, 0.2505, 0.7003, 0.8852, 0.2091, 0.6708, 0.8859, 0.1881, 0.5484, 0.8602]): _vg.add([_i], _w, 'REPLACE')
_m = ob_cube.modifiers.new('骨架', 'ARMATURE')
_m.object = ob_x
_m.use_deform_preserve_volume = True
ob_x.location = (0.0, -7.451e-09, 0.0)
ob_x.show_in_front = True

# ---- collection membership
col_collection.objects.link(ob_cube)
col_collection.objects.link(ob_x)

# ---- scene / render settings (as saved in the file)
scene.frame_start = 1; scene.frame_end = 40; scene.frame_set(26)
scene.render.engine = 'BLENDER_EEVEE_NEXT'
scene.cycles.sampling_pattern = 'TABULATED_SOBOL'
scene.cycles.use_light_tree = False
scene.view_settings.view_transform = 'Filmic'
bpy.context.view_layer.update()

# ---- added for rendering (the .blend has no active camera and no usable light): camera, sun
cam_auto = bpy.data.cameras.new('AutoCamera')
cam_auto.lens = 50.0
cam_auto.sensor_width = 36.0
cam_auto.clip_end = 1000.0
ob_auto_camera = bpy.data.objects.new('AutoCamera', cam_auto)
scene.collection.objects.link(ob_auto_camera)
ob_auto_camera.location = (3.22156, -3.77126, 3.80424)
ob_auto_camera.rotation_euler = (1.09748, -7.21219e-08, 0.694738)
scene.camera = ob_auto_camera
light_auto_sun = bpy.data.lights.new('AutoSun', 'SUN')
light_auto_sun.energy = 3.0
light_auto_sun.angle = 0.0523599
ob_auto_sun = bpy.data.objects.new('AutoSun', light_auto_sun)
scene.collection.objects.link(ob_auto_sun)
ob_auto_sun.rotation_euler = (0.872665, 0.174533, 0.523599)
bpy.context.view_layer.update()
